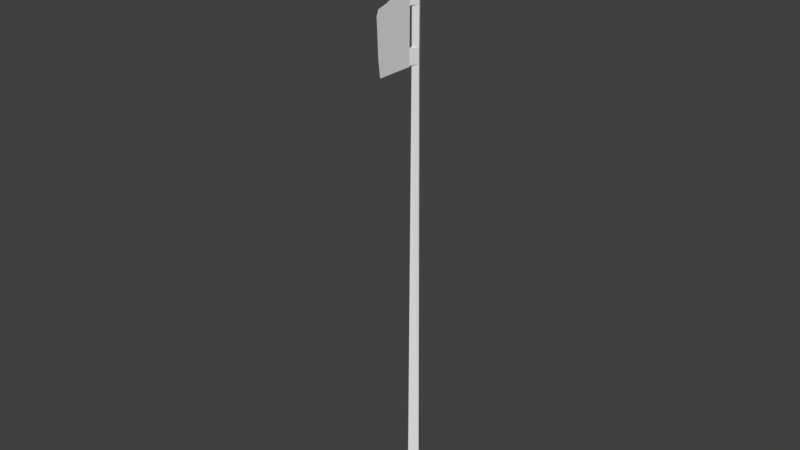 # Source: voulge.blend  (saved by Blender 2.79.0; exported with 4.5.12 LTS)
import bpy
from mathutils import Matrix  # noqa: F401  (used for matrix-valued properties, if any)

bpy.ops.wm.read_factory_settings(use_empty=True)
scene = bpy.context.scene
scene.name = 'Scene'

# ---- collections
col_collection_1 = bpy.data.collections.new('Collection 1'); scene.collection.children.link(col_collection_1)

# ---- world
world_world = bpy.data.worlds.new('World'); scene.world = world_world
world_world.color = (0.05088, 0.05088, 0.05088)
world_world.use_sun_shadow = False
world_world.sun_shadow_jitter_overblur = 0.0
world_world.cycles.sampling_method = 'MANUAL'

# ---- meshes
me_cube_001 = bpy.data.meshes.new('Cube.001')
me_cube_001.from_pydata([(-0.02094, -2.503, 0.04139), (0.02294, -2.503, 0.03003), (-0.03278, 0.5615, 0.05322), (0.04232, 0.5615, 0.04942), (-0.009587, -2.503, -0.002489), (0.03429, -2.503, -0.01384), (-0.02897, 0.5615, -0.02187), (0.04613, 0.5615, -0.02568), (-0.02094, -2.607, 0.04139), (0.02294, -2.607, 0.03003), (0.03429, -2.607, -0.01384), (-0.009587, -2.607, -0.002489), (-0.02094, -2.856, 0.04139), (0.02294, -2.856, 0.03003), (0.03429, -2.856, -0.01384), (-0.009587, -2.856, -0.002489), (-0.02094, -2.94, 0.04139), (0.02294, -2.94, 0.03003), (-0.009587, -2.94, -0.002489), (0.05098, -2.503, -0.03054), (0.05098, -2.607, -0.03054), (0.05098, -2.856, -0.03054), (0.05098, -2.94, -0.03054), (0.04793, -2.497, -0.02957), (0.04793, -2.603, -0.02957), (0.04793, -2.856, -0.02957), (0.04793, -2.941, -0.02957), (0.2284, -2.497, -0.2101), (0.2375, -2.603, -0.2191), (0.246, -2.856, -0.2276), (0.2352, -2.893, -0.2169), (0.152, -2.934, -0.1336), (0.08291, -2.941, -0.06456), (0.1848, -2.912, -0.1665), (0.04793, -3.577, -0.02957), (0.1177, -2.976, -0.09934), (0.1011, -3.027, -0.08279), (0.05, -2.497, -0.0275), (0.05, -2.603, -0.0275), (0.05, -2.856, -0.0275), (0.05, -2.941, -0.0275), (0.2305, -2.497, -0.208), (0.2395, -2.603, -0.217), (0.2481, -2.856, -0.2256), (0.2373, -2.893, -0.2148), (0.1541, -2.934, -0.1316), (0.08499, -2.941, -0.06248), (0.1869, -2.912, -0.1644), (0.05, -3.577, -0.0275), (0.1198, -2.976, -0.09726), (0.1032, -3.027, -0.08071)], [], [(0, 3, 2), (3, 6, 2), (6, 5, 4), (14, 13, 21), (6, 0, 2), (3, 5, 7), (10, 13, 14), (0, 9, 1), (4, 8, 0), (15, 16, 12), (10, 15, 11), (11, 12, 8), (8, 13, 9), (16, 18, 17), (12, 17, 13), (4, 5, 19), (18, 22, 17), (17, 21, 13), (18, 21, 22), (4, 20, 11), (10, 11, 20), (15, 14, 21), (5, 1, 19), (9, 10, 20), (9, 19, 1), (31, 32, 25), (27, 24, 23), (25, 28, 29), (32, 31, 35), (32, 35, 36), (43, 39, 47), (38, 41, 37), (42, 39, 43), (46, 49, 45), (50, 49, 46), (0, 1, 3), (3, 7, 6), (6, 7, 5), (6, 4, 0), (3, 1, 5), (10, 9, 13), (0, 8, 9), (4, 11, 8), (15, 18, 16), (10, 14, 15), (11, 15, 12), (8, 12, 13), (12, 16, 17), (17, 22, 21), (18, 15, 21), (4, 19, 20), (9, 20, 19), (32, 26, 25), (25, 29, 33), (29, 30, 33), (33, 31, 25), (27, 28, 24), (25, 24, 28), (34, 26, 36), (26, 32, 36), (39, 40, 46), (46, 45, 39), (45, 47, 39), (47, 44, 43), (38, 42, 41), (42, 38, 39), (46, 40, 50), (40, 48, 50)])
_uv = me_cube_001.uv_layers.new(name='UVMap')
_uv.uv.foreach_set('vector', [0.864, 0.008618, 0.8909, 0.9823, 0.8616, 0.9824, 0.9885, 0.8008, 0.9089, 0.8007, 0.9488, 0.747, 0.8742, 0.9781, 0.8592, 0.01277, 0.876, 0.01276, 0.0, 0.0, 0.0, 0.0, 0.0, 0.0, 0.8742, 0.9781, 0.8929, 0.01283, 0.893, 0.9782, 0.8909, 0.9823, 0.9163, 0.008599, 0.9202, 0.9823, 0.9279, 0.7165, 0.8984, 0.5714, 0.928, 0.5714, 0.1674, 0.05525, 0.1878, 0.01348, 0.1878, 0.05525, 0.2494, 0.05525, 0.2697, 0.01348, 0.2697, 0.05525, 0.1869, 0.06487, 0.1665, 0.09831, 0.1665, 0.06487, 0.8839, 0.9633, 0.905, 0.8482, 0.9072, 0.9628, 0.9072, 0.9628, 0.9284, 0.8478, 0.9306, 0.9624, 0.8688, 0.7165, 0.8984, 0.5714, 0.8984, 0.7165, 0.9452, 0.725, 0.9782, 0.7856, 0.9183, 0.7885, 0.2688, 0.06487, 0.2484, 0.09831, 0.2484, 0.06487, 0.0, 0.0, 0.0, 0.0, 0.0, 0.0, 0.9782, 0.7856, 0.953, 0.8865, 0.9183, 0.7885, 0.2484, 0.09831, 0.2177, 0.06487, 0.2484, 0.06487, 0.1869, 0.09831, 0.2177, 0.06487, 0.2177, 0.09831, 0.2494, 0.05525, 0.2186, 0.01348, 0.2494, 0.01348, 0.0, 0.0, 0.0, 0.0, 0.0, 0.0, 0.0, 0.0, 0.0, 0.0, 0.0, 0.0, 0.0, 0.0, 0.0, 0.0, 0.0, 0.0, 0.0, 0.0, 0.0, 0.0, 0.0, 0.0, 0.1878, 0.01348, 0.2186, 0.05525, 0.1878, 0.05525, 0.1894, 0.5875, 0.2234, 0.5898, 0.2407, 0.5603, 0.1517, 0.4351, 0.2407, 0.472, 0.2407, 0.4351, 0.2407, 0.5603, 0.1473, 0.472, 0.1431, 0.5603, 0.2234, 0.5898, 0.1894, 0.5875, 0.2063, 0.6019, 0.2234, 0.5898, 0.2063, 0.6019, 0.2144, 0.6199, 0.143, 0.5607, 0.2405, 0.5607, 0.1731, 0.5802, 0.2405, 0.4724, 0.1516, 0.4355, 0.2405, 0.4355, 0.1472, 0.4724, 0.2405, 0.5607, 0.143, 0.5607, 0.2233, 0.5902, 0.2062, 0.6023, 0.1893, 0.5879, 0.2143, 0.6203, 0.2062, 0.6023, 0.2233, 0.5902, 0.864, 0.008618, 0.8901, 0.008566, 0.8909, 0.9823, 0.9885, 0.8008, 0.9486, 0.8544, 0.9089, 0.8007, 0.8742, 0.9781, 0.8553, 0.9781, 0.8592, 0.01277, 0.8742, 0.9781, 0.876, 0.01276, 0.8929, 0.01283, 0.8909, 0.9823, 0.8901, 0.008566, 0.9163, 0.008599, 0.9279, 0.7165, 0.8984, 0.7165, 0.8984, 0.5714, 0.1674, 0.05525, 0.1674, 0.01348, 0.1878, 0.01348, 0.2494, 0.05525, 0.2494, 0.01348, 0.2697, 0.01348, 0.1869, 0.06487, 0.1869, 0.09831, 0.1665, 0.09831, 0.8839, 0.9633, 0.8817, 0.8487, 0.905, 0.8482, 0.9072, 0.9628, 0.905, 0.8482, 0.9284, 0.8478, 0.8688, 0.7165, 0.8689, 0.5714, 0.8984, 0.5714, 0.2688, 0.06487, 0.2688, 0.09831, 0.2484, 0.09831, 0.2484, 0.09831, 0.2177, 0.09831, 0.2177, 0.06487, 0.1869, 0.09831, 0.1869, 0.06487, 0.2177, 0.06487, 0.2494, 0.05525, 0.2186, 0.05525, 0.2186, 0.01348, 0.1878, 0.01348, 0.2186, 0.01348, 0.2186, 0.05525, 0.2234, 0.5898, 0.2407, 0.5898, 0.2407, 0.5603, 0.2407, 0.5603, 0.1431, 0.5603, 0.1732, 0.5798, 0.1431, 0.5603, 0.1484, 0.5732, 0.1732, 0.5798, 0.1732, 0.5798, 0.1894, 0.5875, 0.2407, 0.5603, 0.1517, 0.4351, 0.1473, 0.472, 0.2407, 0.472, 0.2407, 0.5603, 0.2407, 0.472, 0.1473, 0.472, 0.2407, 0.8114, 0.2407, 0.5898, 0.2144, 0.6199, 0.2407, 0.5898, 0.2234, 0.5898, 0.2144, 0.6199, 0.2405, 0.5607, 0.2405, 0.5902, 0.2233, 0.5902, 0.2233, 0.5902, 0.1893, 0.5879, 0.2405, 0.5607, 0.1893, 0.5879, 0.1731, 0.5802, 0.2405, 0.5607, 0.1731, 0.5802, 0.1483, 0.5736, 0.143, 0.5607, 0.2405, 0.4724, 0.1472, 0.4724, 0.1516, 0.4355, 0.1472, 0.4724, 0.2405, 0.4724, 0.2405, 0.5607, 0.2233, 0.5902, 0.2405, 0.5902, 0.2143, 0.6203, 0.2405, 0.5902, 0.2405, 0.8118, 0.2143, 0.6203])
me_cube_001.use_remesh_preserve_volume = False
me_cube_001.use_remesh_preserve_attributes = False
me_cube_001.use_mirror_vertex_groups = False
me_cube_001.update()

# ---- objects
ob_cube = bpy.data.objects.new('Cube', me_cube_001)

# ---- transforms, parenting, visibility, modifiers, constraints
ob_cube.location = (0.0, 0.0, 0.0)
ob_cube.rotation_euler = (-1.571, 5.339e-08, -0.7854)
ob_cube.lineart.crease_threshold = 0.0

# ---- collection membership
col_collection_1.objects.link(ob_cube)

# ---- scene / render settings (as saved in the file)
scene.frame_start = 1; scene.frame_end = 250; scene.frame_set(1)
scene.render.engine = 'BLENDER_EEVEE_NEXT'
scene.render.resolution_percentage = 50
scene.render.dither_intensity = 0.0
scene.cycles.use_denoising = False
scene.cycles.samples = 128
scene.cycles.sampling_pattern = 'TABULATED_SOBOL'
scene.cycles.use_adaptive_sampling = False
scene.cycles.use_light_tree = False
scene.cycles.blur_glossy = 0.0
scene.cycles.sample_clamp_indirect = 0.0
scene.view_settings.view_transform = 'Standard'
bpy.context.view_layer.update()

# ---- added for rendering (the .blend has no active camera and no usable light): camera, sun
cam_auto = bpy.data.cameras.new('AutoCamera')
cam_auto.lens = 50.0
cam_auto.sensor_width = 36.0
cam_auto.clip_end = 1000.0
ob_auto_camera = bpy.data.objects.new('AutoCamera', cam_auto)
scene.collection.objects.link(ob_auto_camera)
ob_auto_camera.location = (3.87887, -4.77508, 4.59944)
ob_auto_camera.rotation_euler = (1.09748, -7.21219e-08, 0.694738)
scene.camera = ob_auto_camera
light_auto_sun = bpy.data.lights.new('AutoSun', 'SUN')
light_auto_sun.energy = 3.0
light_auto_sun.angle = 0.0523599
ob_auto_sun = bpy.data.objects.new('AutoSun', light_auto_sun)
scene.collection.objects.link(ob_auto_sun)
ob_auto_sun.rotation_euler = (0.872665, 0.174533, 0.523599)
bpy.context.view_layer.update()
